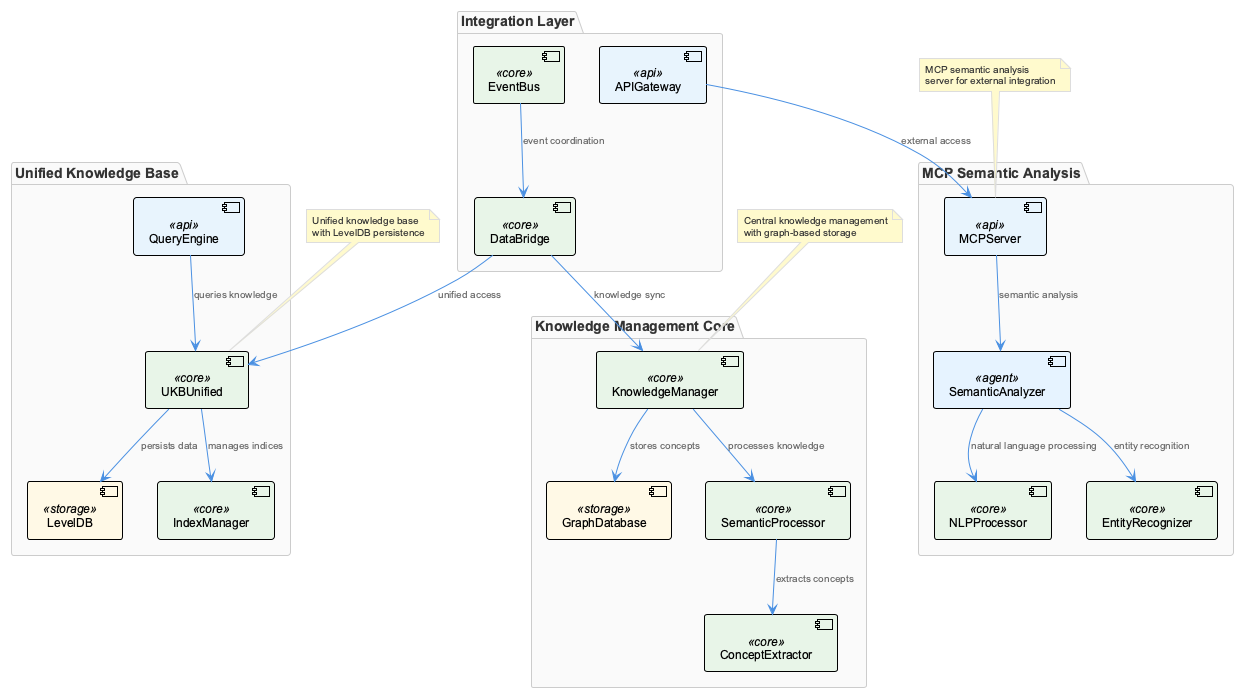

The diagram above was rendered by PlantUML. Its source (embedded in the PNG):
@startuml
!include /Users/q284340/Agentic/coding/docs/puml/_standard-style.puml

package "Knowledge Management Core" {
  component [KnowledgeManager] <<core>>
  component [GraphDatabase] <<storage>>
  component [SemanticProcessor] <<core>>
  component [ConceptExtractor] <<core>>
}

package "Unified Knowledge Base" {
  component [UKBUnified] <<core>>
  component [LevelDB] <<storage>>
  component [IndexManager] <<core>>
  component [QueryEngine] <<api>>
}

package "MCP Semantic Analysis" {
  component [MCPServer] <<api>>
  component [SemanticAnalyzer] <<agent>>
  component [NLPProcessor] <<core>>
  component [EntityRecognizer] <<core>>
}

package "Integration Layer" {
  component [APIGateway] <<api>>
  component [DataBridge] <<core>>
  component [EventBus] <<core>>
}

[KnowledgeManager] --> [GraphDatabase] : stores concepts
[KnowledgeManager] --> [SemanticProcessor] : processes knowledge
[SemanticProcessor] --> [ConceptExtractor] : extracts concepts

[UKBUnified] --> [LevelDB] : persists data
[UKBUnified] --> [IndexManager] : manages indices
[QueryEngine] --> [UKBUnified] : queries knowledge

[MCPServer] --> [SemanticAnalyzer] : semantic analysis
[SemanticAnalyzer] --> [NLPProcessor] : natural language processing
[SemanticAnalyzer] --> [EntityRecognizer] : entity recognition

[APIGateway] --> [MCPServer] : external access
[DataBridge] --> [KnowledgeManager] : knowledge sync
[DataBridge] --> [UKBUnified] : unified access
[EventBus] --> [DataBridge] : event coordination

note top of [KnowledgeManager] : Central knowledge management\nwith graph-based storage

note top of [UKBUnified] : Unified knowledge base\nwith LevelDB persistence

note top of [MCPServer] : MCP semantic analysis\nserver for external integration

@enduml